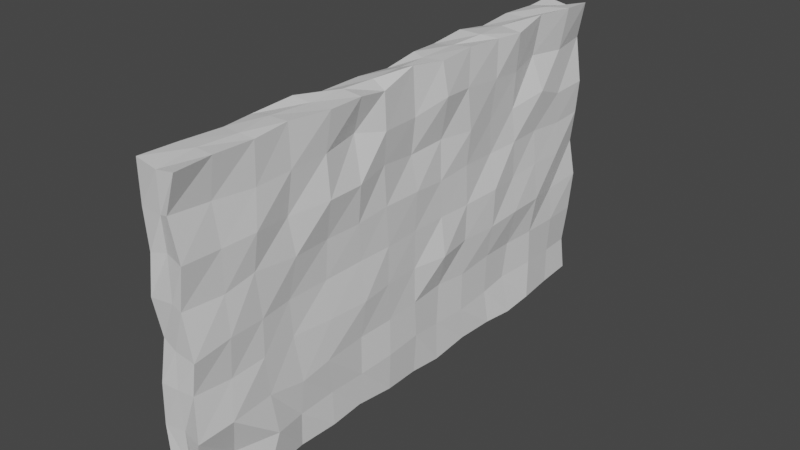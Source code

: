 # Source: Wall.blend  (saved by Blender 2.93.20; exported with 4.5.12 LTS)
import bpy
from mathutils import Matrix  # noqa: F401  (used for matrix-valued properties, if any)

bpy.ops.wm.read_factory_settings(use_empty=True)
scene = bpy.context.scene
scene.name = 'Scene'

# ---- collections
col_collection = bpy.data.collections.new('Collection'); scene.collection.children.link(col_collection)

# ---- materials (node trees are filled in below, after node groups)
mat_material = bpy.data.materials.new('Material')
mat_material.alpha_threshold = 0.0
mat_material.use_transparent_shadow = False
mat_material.line_color = (0.0, 0.0, 0.0, 1.0)

# ---- material node trees
mat_material.use_nodes = True; mat_material.node_tree.nodes.clear()
_N = mat_material.node_tree.nodes; _L = mat_material.node_tree.links
n0 = _N.new('ShaderNodeOutputMaterial'); n0.name = 'Material Output'; n0.location = (300, 300)
n1 = _N.new('ShaderNodeBsdfPrincipled'); n1.name = 'Principled BSDF'; n1.location = (10, 300)
n1.distribution = 'GGX'
n1.subsurface_method = 'BURLEY'
n1.inputs[2].default_value = 0.4
n1.inputs[3].default_value = 1.45
n1.inputs[27].default_value = (0.0, 0.0, 0.0, 1.0)
n1.inputs[28].default_value = 1.0
_L.new(n1.outputs[0], n0.inputs[0])
n0.is_active_output = True

# ---- world
world_world = bpy.data.worlds.new('World'); scene.world = world_world
world_world.use_nodes = True; world_world.node_tree.nodes.clear()
_N = world_world.node_tree.nodes; _L = world_world.node_tree.links
n0 = _N.new('ShaderNodeOutputWorld'); n0.name = 'World Output'; n0.location = (300, 300)
n1 = _N.new('ShaderNodeBackground'); n1.name = 'Background'; n1.location = (10, 300)
n1.inputs[0].default_value = (0.05088, 0.05088, 0.05088, 1.0)
_L.new(n1.outputs[0], n0.inputs[0])
n0.is_active_output = True
world_world.color = (0.05088, 0.05088, 0.05088)
world_world.use_sun_shadow = False
world_world.sun_shadow_jitter_overblur = 0.0

# ---- meshes
me_cube = bpy.data.meshes.new('Cube')
me_cube.from_pydata([(0.02433, 1.017, 1.017), (0.03836, 0.8323, -0.9731), (0.09381, -1.095, 0.9637), (-0.08986, -0.8822, -1.016), (-1.101, 1.079, 0.9297), (-1.1, 0.9485, -0.8928), (-1.076, -0.9784, 0.8806), (-1.017, -0.9861, -0.998), (0.03037, 2.967, -0.8956), (-1.002, 3.029, -1.015), (0.04498, 2.822, 0.9763), (-0.9869, 2.995, 0.9787), (-0.002728, 5.002, -1.004), (-0.9779, 4.978, -0.9982), (-0.02953, 5.07, 0.9593), (-0.9874, 4.905, 0.8791), (0.008632, 6.884, -1.079), (-0.9289, 6.967, -0.9755), (-0.08575, 7.036, 1.038), (-1.081, 6.911, 1.019), (0.05771, 9.068, -0.9755), (-1.128, 9.044, -1.137), (-0.01734, 9.021, 1.059), (-0.9538, 8.987, 0.9365), (0.1296, 10.85, -0.9701), (-1.01, 10.99, -0.9755), (0.005177, 11.0, 1.012), (-1.112, 10.95, 1.096), (-0.01884, 12.99, -0.9477), (-0.925, 12.96, -1.022), (-0.0008139, 13.0, 1.003), (-1.073, 12.91, 0.9825), (0.07151, -0.9751, 2.871), (-0.8977, -0.9023, 3.063), (-0.01213, 0.9705, 2.948), (-0.9779, 1.061, 3.033), (-0.9888, 2.98, 2.979), (-0.101, 2.982, 2.96), (-1.009, 4.93, 2.95), (-0.0002671, 5.0, 3.0), (-0.8888, 7.115, 3.099), (0.001658, 6.998, 3.0), (-0.9386, 8.924, 2.861), (0.1264, 9.091, 3.025), (-0.8792, 10.92, 3.082), (0.0636, 10.98, 3.079), (-1.098, 13.06, 2.994), (-0.07246, 12.96, 3.099), (0.001229, -0.9981, 5.044), (-0.8732, -1.011, 5.056), (0.06882, 0.8976, 5.04), (-1.023, 1.04, 5.128), (-0.9235, 2.911, 4.891), (0.1182, 2.986, 4.981), (-0.9966, 5.173, 4.988), (-0.0104, 4.878, 5.116), (-0.9943, 6.974, 4.999), (-0.09255, 7.034, 5.014), (-1.006, 9.003, 4.998), (-0.03002, 8.941, 4.904), (-1.003, 10.9, 4.938), (0.1172, 11.06, 5.14), (-0.8951, 13.0, 4.975), (0.06403, 13.01, 4.872), (0.133, -1.062, 7.039), (-1.084, -0.9327, 6.981), (0.009241, 1.035, 6.985), (-0.9371, 1.1, 6.969), (-0.9703, 3.067, 7.056), (0.0902, 3.112, 6.993), (-0.9228, 5.076, 6.935), (0.002939, 4.894, 6.862), (-0.9333, 7.036, 7.009), (0.018, 6.929, 7.019), (-1.061, 8.979, 7.055), (-0.01114, 9.145, 6.997), (-1.099, 11.01, 6.998), (-0.06001, 11.07, 7.142), (-1.082, 12.93, 7.023), (0.01694, 13.08, 7.036), (-0.9681, -0.1375, -1.059), (-0.4901, 0.9956, -0.9857), (0.1716, 1.077, 0.04587), (-0.9805, -0.9902, 0.005907), (-0.07201, -1.061, -0.05926), (-1.165, 0.9168, 0.0268), (-0.4947, -0.9397, 0.9296), (0.1301, -0.1498, 1.023), (-0.4779, -1.046, -0.9736), (-0.9268, 0.06222, 1.018), (-1.024, 0.9837, 2.013), (0.04342, 0.1694, -1.024), (-0.4933, 3.033, -0.9863), (-0.04399, 3.002, -0.02929), (-0.9954, 3.053, -0.005779), (-8.383e-05, 0.9434, 2.018), (-0.9918, 1.863, 0.9792), (-1.049, 1.94, -1.02), (-0.036, 1.947, -0.9148), (0.01719, 2.032, 0.8175), (-0.5486, 4.903, -0.9315), (0.1051, 4.919, 0.07874), (-1.034, 4.976, 0.0119), (0.1082, 9.052, 1.966), (-1.048, 4.005, 0.986), (-0.9935, 4.091, -1.042), (-0.03805, 3.929, -0.8946), (-0.005729, 3.997, 1.006), (-0.5117, 7.002, -1.035), (-0.06473, 6.946, -0.07481), (-0.8859, 6.968, -0.04973), (0.1339, 11.06, 2.042), (-0.02224, 6.003, 1.013), (-1.058, 5.929, 0.89), (0.01537, 5.929, -0.9671), (-0.9762, 5.877, -1.065), (-0.4791, 9.012, -1.012), (-0.0248, 8.977, -0.02592), (-1.11, 8.95, 0.01197), (-0.9904, -1.009, 1.979), (-0.01235, 8.028, -0.996), (-0.02419, 7.952, 0.9606), (-0.9987, 7.997, 0.9927), (-1.01, 8.006, -0.9946), (-0.4155, 11.0, -0.8439), (0.03368, 11.0, 0.06152), (-0.9787, 11.0, 0.06841), (-0.04556, -0.9814, 2.047), (-0.8891, 10.08, 1.02), (-1.012, 9.972, -1.019), (0.16, 9.885, -0.9946), (-0.07794, 10.05, 0.9952), (-0.4411, 13.08, -1.117), (-0.1205, 12.98, -0.06706), (-1.008, 13.01, -0.009314), (-0.484, 13.0, 1.005), (0.02512, 12.04, 1.008), (-0.983, 12.02, 0.9552), (-0.012, 12.0, -1.012), (-1.135, 11.95, -1.007), (-0.515, -0.948, 2.917), (0.04794, 0.02821, 2.98), (-0.9876, 0.009975, 2.988), (-0.9881, 2.977, 4.023), (-1.182, 1.033, 4.013), (-0.9844, 1.861, 3.002), (-0.09354, 1.828, 2.986), (-0.9977, 6.874, 4.126), (-0.9756, 3.923, 2.882), (-0.04885, 4.056, 2.994), (-0.8576, 5.054, 4.03), (-0.01341, 5.98, 3.003), (-0.993, 5.989, 3.001), (0.002782, 13.0, 3.969), (0.03313, 7.993, 2.973), (-1.126, 7.922, 3.069), (-0.9877, 13.11, 4.075), (-0.9811, 9.962, 2.989), (0.02277, 10.02, 3.007), (-0.5057, 13.0, 2.913), (0.0837, 12.02, 3.035), (-1.015, 12.08, 3.001), (-1.132, 3.14, 1.946), (-1.078, 4.931, 1.841), (0.1495, 6.973, 1.954), (0.007992, 4.965, 1.995), (-0.9989, 13.02, 2.002), (0.0418, 13.09, 2.068), (-1.019, 7.044, 2.085), (-1.03, 9.031, 1.943), (-0.8911, 10.99, 2.141), (0.01402, 2.994, 1.985), (-0.5077, -0.8971, 5.118), (-0.01445, 0.02064, 5.002), (-1.073, 0.01199, 4.98), (-1.074, 11.0, 6.126), (-1.012, 9.037, 6.086), (-1.051, 2.046, 5.058), (-0.07368, 1.883, 4.956), (-0.9449, 0.8469, 6.057), (-1.171, 4.025, 4.934), (0.1061, 3.963, 4.983), (-1.006, -0.9836, 5.997), (-0.1305, 5.971, 4.959), (-0.9819, 5.991, 5.011), (0.01265, 3.002, 6.025), (0.05136, 8.039, 4.952), (-1.007, 8.002, 4.999), (0.04494, 4.889, 5.934), (-1.019, 9.999, 5.006), (-0.04846, 9.946, 4.931), (-0.4867, 12.99, 4.988), (0.03505, 11.96, 4.81), (-1.015, 11.99, 4.982), (-0.01726, 10.99, 4.019), (-0.07498, 3.035, 3.968), (-0.02721, 0.8501, 4.119), (-0.9359, 11.06, 4.146), (-0.06616, 9.062, 3.98), (-0.02455, 6.976, 3.963), (-0.123, -1.014, 3.997), (-1.125, -0.937, 3.931), (-0.9852, 8.99, 3.989), (0.01816, 4.911, 4.073), (-0.3765, -1.053, 6.956), (0.01893, -0.03185, 7.018), (-1.034, 0.0547, 6.976), (-0.395, 1.01, 7.012), (-0.5007, 3.091, 7.0), (-1.068, 1.944, 6.948), (-0.03002, 1.986, 7.049), (-0.4632, 5.046, 6.998), (-0.9605, 3.922, 6.905), (0.05512, 4.085, 6.981), (-0.5276, 6.859, 6.995), (-0.1245, 6.022, 7.115), (-0.9489, 6.087, 6.848), (-0.4031, 8.939, 7.073), (-0.03562, 8.048, 7.061), (-1.11, 8.008, 6.924), (-0.5294, 11.03, 6.993), (-0.9817, 9.831, 6.962), (0.09104, 9.939, 6.972), (-0.4025, 12.88, 6.926), (0.08743, 12.14, 7.102), (-1.014, 12.03, 7.001), (-0.1548, 10.91, 6.086), (0.0226, 9.08, 5.986), (0.123, 7.005, 6.146), (-0.9899, 12.99, 5.993), (-0.1644, 13.09, 6.056), (-0.8386, 4.995, 5.936), (-0.9933, 6.988, 5.993), (-1.004, 3.004, 6.004), (-0.009779, 1.018, 5.958), (-0.1389, -1.097, 6.097), (-0.109, -0.05291, 6.028), (-1.052, 4.039, 6.015), (-1.032, 8.027, 5.859), (-0.3879, -1.044, 6.024), (0.05235, 7.891, 6.101), (-0.9513, 11.9, 5.953), (-0.00588, 1.996, 5.995), (-0.03515, 12.0, 5.996), (-1.039, 2.094, 5.993), (-0.5253, 10.01, 7.017), (-0.478, 11.92, 7.08), (-0.5114, 7.994, 7.021), (-0.4863, 4.083, 7.028), (-0.4938, 6.004, 6.997), (-0.5755, 1.985, 7.029), (-0.4918, 0.006445, 7.009), (0.02275, 6.03, 4.049), (0.02374, 10.0, 4.023), (-1.169, 9.899, 4.024), (-0.9605, -0.01201, 3.955), (-0.01268, 3.997, 3.985), (-0.05032, 0.03997, 3.956), (-1.015, 3.996, 4.036), (-0.9397, 7.881, 3.953), (-0.4122, -0.9796, 4.059), (-0.1494, 4.043, 6.105), (-0.8858, 0.0454, 5.862), (-0.8746, 9.906, 5.913), (-0.01671, 9.991, 5.927), (-0.05691, 6.015, 5.894), (-0.4045, 13.12, 5.978), (-1.002, 5.977, 6.034), (-0.9743, 12.04, 1.979), (-0.9407, 8.126, 2.132), (0.06358, 4.11, 1.952), (-0.06294, 1.865, 2.056), (-0.01718, 11.96, 1.973), (0.03432, 7.951, 1.983), (-0.8914, 10.1, 2.088), (-0.9869, 6.004, 2.043), (-0.5985, 13.07, 2.005), (-0.5367, 13.0, 4.014), (-1.004, 6.156, 3.99), (-1.017, 1.985, 4.006), (-0.001049, 12.07, 3.919), (-6.214e-05, 2.006, 3.999), (-0.9657, 12.01, 3.883), (-0.001032, 7.975, 4.048), (-0.4114, 11.99, -1.049), (-0.9054, 12.03, 0.08897), (-0.06075, 12.08, -0.0364), (-0.4828, 13.0, -0.015), (-0.07418, 9.856, 0.03732), (-0.4998, -0.9998, 2.003), (-0.5001, 9.992, -1.001), (0.1458, 10.04, 2.037), (-0.01418, 0.01188, 1.968), (-0.4914, 7.998, -0.8832), (-1.019, 8.012, 0.02055), (-0.9927, 9.995, -0.008638), (-0.5059, 6.138, -1.015), (-1.003, 5.964, -0.01225), (-0.004815, 6.05, 0.04844), (-0.00978, 7.922, -0.09548), (-0.0122, 3.999, -0.0323), (-1.019, 2.025, 2.01), (-0.4065, 3.983, -0.9944), (-0.932, -0.1464, 1.926), (-0.01758, 1.958, -0.04495), (-1.001, 3.924, 1.876), (-0.5227, 1.997, -0.9252), (-1.08, 4.011, 0.0004132), (-1.015, 1.894, 0.1117), (-0.1581, 0.03399, 0.006644), (-0.564, 0.01724, -0.9587), (-0.8733, -0.05225, -0.1037), (-0.4615, -0.9217, -0.02551), (-0.02262, 5.989, 1.984)], [], [(313, 164, 41, 151), (312, 86, 6, 83), (311, 89, 4, 85), (310, 91, 3, 88), (309, 87, 2, 84), (308, 96, 11, 94), (307, 104, 15, 102), (306, 97, 9, 92), (305, 162, 36, 148), (304, 98, 8, 93), (303, 119, 33, 142), (302, 105, 13, 100), (301, 90, 35, 145), (300, 106, 12, 101), (299, 120, 20, 117), (298, 114, 16, 109), (297, 113, 19, 110), (296, 115, 17, 108), (295, 128, 27, 126), (294, 122, 23, 118), (293, 123, 21, 116), (292, 95, 34, 141), (291, 111, 45, 158), (290, 129, 25, 124), (289, 127, 32, 140), (288, 130, 24, 125), (287, 135, 30, 133), (286, 138, 28, 133), (285, 137, 31, 134), (284, 139, 29, 132), (283, 198, 59, 186), (282, 197, 60, 193), (281, 195, 53, 178), (280, 153, 63, 192), (279, 144, 51, 177), (278, 150, 54, 184), (277, 156, 62, 191), (276, 166, 46, 159), (275, 163, 38, 152), (274, 169, 42, 157), (273, 103, 43, 154), (272, 167, 47, 160), (271, 171, 37, 146), (270, 165, 39, 149), (269, 168, 40, 155), (268, 170, 44, 161), (267, 231, 70, 216), (266, 229, 78, 223), (265, 228, 73, 215), (264, 226, 77, 222), (263, 176, 74, 221), (262, 182, 65, 206), (261, 188, 71, 213), (260, 200, 48, 172), (259, 147, 56, 187), (258, 143, 52, 180), (257, 196, 50, 173), (256, 203, 55, 181), (255, 201, 49, 174), (254, 202, 58, 189), (253, 194, 61, 190), (252, 199, 57, 183), (251, 206, 65, 204), (250, 210, 69, 208), (249, 215, 73, 214), (248, 213, 71, 211), (247, 218, 75, 217), (246, 224, 79, 223), (245, 222, 77, 220), (244, 179, 67, 209), (243, 230, 79, 224), (242, 185, 69, 210), (241, 175, 76, 225), (240, 227, 75, 218), (239, 235, 64, 204), (238, 232, 72, 219), (237, 233, 68, 212), (236, 234, 66, 205), (235, 236, 205, 64), (48, 173, 236, 235), (173, 50, 234, 236), (231, 237, 212, 70), (54, 180, 237, 231), (180, 52, 233, 237), (176, 238, 219, 74), (58, 187, 238, 176), (187, 56, 232, 238), (182, 239, 204, 65), (49, 172, 239, 182), (172, 48, 235, 239), (228, 240, 218, 73), (57, 186, 240, 228), (186, 59, 227, 240), (229, 241, 225, 78), (62, 193, 241, 229), (193, 60, 175, 241), (234, 242, 210, 66), (50, 178, 242, 234), (178, 53, 185, 242), (226, 243, 224, 77), (61, 192, 243, 226), (192, 63, 230, 243), (233, 244, 209, 68), (52, 177, 244, 233), (177, 51, 179, 244), (221, 245, 220, 76), (74, 217, 245, 221), (217, 75, 222, 245), (225, 246, 223, 78), (76, 220, 246, 225), (220, 77, 224, 246), (219, 247, 217, 74), (72, 214, 247, 219), (214, 73, 218, 247), (212, 248, 211, 70), (68, 208, 248, 212), (208, 69, 213, 248), (216, 249, 214, 72), (70, 211, 249, 216), (211, 71, 215, 249), (209, 250, 208, 68), (67, 207, 250, 209), (207, 66, 210, 250), (205, 251, 204, 64), (66, 207, 251, 205), (207, 67, 206, 251), (203, 252, 183, 55), (39, 151, 252, 203), (151, 41, 199, 252), (198, 253, 190, 59), (43, 158, 253, 198), (158, 45, 194, 253), (197, 254, 189, 60), (44, 157, 254, 197), (157, 42, 202, 254), (144, 255, 174, 51), (35, 142, 255, 144), (142, 33, 201, 255), (195, 256, 181, 53), (37, 149, 256, 195), (149, 39, 203, 256), (200, 257, 173, 48), (32, 141, 257, 200), (141, 34, 196, 257), (150, 258, 180, 54), (38, 148, 258, 150), (148, 36, 143, 258), (202, 259, 187, 58), (42, 155, 259, 202), (155, 40, 147, 259), (201, 260, 172, 49), (33, 140, 260, 201), (140, 32, 200, 260), (185, 261, 213, 69), (53, 181, 261, 185), (181, 55, 188, 261), (179, 262, 206, 67), (51, 174, 262, 179), (174, 49, 182, 262), (175, 263, 221, 76), (60, 189, 263, 175), (189, 58, 176, 263), (227, 264, 222, 75), (59, 190, 264, 227), (190, 61, 226, 264), (188, 265, 215, 71), (55, 183, 265, 188), (183, 57, 228, 265), (230, 266, 223, 79), (63, 191, 266, 230), (191, 62, 229, 266), (232, 267, 216, 72), (56, 184, 267, 232), (184, 54, 231, 267), (166, 268, 161, 46), (31, 137, 268, 166), (137, 27, 170, 268), (169, 269, 155, 42), (23, 122, 269, 169), (122, 19, 168, 269), (171, 270, 149, 37), (10, 107, 270, 171), (107, 14, 165, 270), (95, 271, 146, 34), (0, 99, 271, 95), (99, 10, 171, 271), (111, 272, 160, 45), (26, 136, 272, 111), (136, 30, 167, 272), (164, 273, 154, 41), (18, 121, 273, 164), (121, 22, 103, 273), (170, 274, 157, 44), (27, 128, 274, 170), (128, 23, 169, 274), (168, 275, 152, 40), (19, 113, 275, 168), (113, 15, 163, 275), (167, 276, 159, 47), (30, 135, 276, 167), (135, 31, 166, 276), (153, 277, 191, 63), (47, 159, 277, 153), (159, 46, 156, 277), (147, 278, 184, 56), (40, 152, 278, 147), (152, 38, 150, 278), (143, 279, 177, 52), (36, 145, 279, 143), (145, 35, 144, 279), (194, 280, 192, 61), (45, 160, 280, 194), (160, 47, 153, 280), (196, 281, 178, 50), (34, 146, 281, 196), (146, 37, 195, 281), (156, 282, 193, 62), (46, 161, 282, 156), (161, 44, 197, 282), (199, 283, 186, 57), (41, 154, 283, 199), (154, 43, 198, 283), (138, 284, 132, 28), (24, 124, 284, 138), (124, 25, 139, 284), (139, 285, 134, 29), (25, 126, 285, 139), (126, 27, 137, 285), (136, 286, 133, 30), (26, 125, 286, 136), (125, 24, 138, 286), (132, 287, 133, 28), (29, 134, 287, 132), (134, 31, 135, 287), (131, 288, 125, 26), (22, 117, 288, 131), (117, 20, 130, 288), (119, 289, 140, 33), (6, 86, 289, 119), (86, 2, 127, 289), (130, 290, 124, 24), (20, 116, 290, 130), (116, 21, 129, 290), (103, 291, 158, 43), (22, 131, 291, 103), (131, 26, 111, 291), (127, 292, 141, 32), (2, 87, 292, 127), (87, 0, 95, 292), (120, 293, 116, 20), (16, 108, 293, 120), (108, 17, 123, 293), (123, 294, 118, 21), (17, 110, 294, 123), (110, 19, 122, 294), (129, 295, 126, 25), (21, 118, 295, 129), (118, 23, 128, 295), (114, 296, 108, 16), (12, 100, 296, 114), (100, 13, 115, 296), (115, 297, 110, 17), (13, 102, 297, 115), (102, 15, 113, 297), (112, 298, 109, 18), (14, 101, 298, 112), (101, 12, 114, 298), (121, 299, 117, 22), (18, 109, 299, 121), (109, 16, 120, 299), (107, 300, 101, 14), (10, 93, 300, 107), (93, 8, 106, 300), (162, 301, 145, 36), (11, 96, 301, 162), (96, 4, 90, 301), (106, 302, 100, 12), (8, 92, 302, 106), (92, 9, 105, 302), (90, 303, 142, 35), (4, 89, 303, 90), (89, 6, 119, 303), (99, 304, 93, 10), (0, 82, 304, 99), (82, 1, 98, 304), (163, 305, 148, 38), (15, 104, 305, 163), (104, 11, 162, 305), (98, 306, 92, 8), (1, 81, 306, 98), (81, 5, 97, 306), (105, 307, 102, 13), (9, 94, 307, 105), (94, 11, 104, 307), (97, 308, 94, 9), (5, 85, 308, 97), (85, 4, 96, 308), (91, 309, 84, 3), (1, 82, 309, 91), (82, 0, 87, 309), (80, 310, 88, 7), (5, 81, 310, 80), (81, 1, 91, 310), (80, 311, 85, 5), (7, 83, 311, 80), (83, 6, 89, 311), (88, 312, 83, 7), (3, 84, 312, 88), (84, 2, 86, 312), (165, 313, 151, 39), (14, 112, 313, 165), (112, 18, 164, 313)])
_uv = me_cube.uv_layers.new(name='UVMap')
_uv.uv.foreach_set('vector', [0.625, 0.5, 0.625, 0.5, 0.625, 0.5, 0.625, 0.5, 0.5, 0.875, 0.625, 0.875, 0.625, 1.0, 0.5, 1.0, 0.5, 0.125, 0.625, 0.125, 0.625, 0.25, 0.5, 0.25, 0.25, 0.625, 0.375, 0.625, 0.375, 0.75, 0.25, 0.75, 0.5, 0.625, 0.625, 0.625, 0.625, 0.75, 0.5, 0.75, 0.5, 0.25, 0.625, 0.25, 0.625, 0.25, 0.5, 0.25, 0.5, 0.25, 0.625, 0.25, 0.625, 0.25, 0.5, 0.25, 0.25, 0.5, 0.125, 0.5, 0.125, 0.5, 0.25, 0.5, 0.625, 0.25, 0.625, 0.25, 0.625, 0.25, 0.625, 0.25, 0.5, 0.5, 0.375, 0.5, 0.375, 0.5, 0.5, 0.5, 0.625, 0.125, 0.625, 0.0, 0.625, 0.0, 0.625, 0.125, 0.25, 0.5, 0.125, 0.5, 0.125, 0.5, 0.25, 0.5, 0.625, 0.25, 0.625, 0.25, 0.625, 0.25, 0.625, 0.25, 0.5, 0.5, 0.375, 0.5, 0.375, 0.5, 0.5, 0.5, 0.5, 0.5, 0.375, 0.5, 0.375, 0.5, 0.5, 0.5, 0.5, 0.5, 0.375, 0.5, 0.375, 0.5, 0.5, 0.5, 0.5, 0.25, 0.625, 0.25, 0.625, 0.25, 0.5, 0.25, 0.25, 0.5, 0.125, 0.5, 0.125, 0.5, 0.25, 0.5, 0.5, 0.25, 0.625, 0.25, 0.625, 0.25, 0.5, 0.25, 0.5, 0.25, 0.625, 0.25, 0.625, 0.25, 0.5, 0.25, 0.25, 0.5, 0.125, 0.5, 0.125, 0.5, 0.25, 0.5, 0.625, 0.625, 0.625, 0.5, 0.625, 0.5, 0.625, 0.625, 0.625, 0.5, 0.625, 0.5, 0.625, 0.5, 0.625, 0.5, 0.25, 0.5, 0.125, 0.5, 0.125, 0.5, 0.25, 0.5, 0.625, 0.875, 0.625, 0.75, 0.625, 0.75, 0.625, 0.875, 0.5, 0.5, 0.375, 0.5, 0.375, 0.5, 0.5, 0.5, 0.5, 0.375, 0.625, 0.375, 0.625, 0.5, 0.5, 0.5, 0.5, 0.5, 0.375, 0.5, 0.375, 0.5, 0.5, 0.5, 0.5, 0.25, 0.625, 0.25, 0.625, 0.25, 0.5, 0.25, 0.25, 0.5, 0.125, 0.5, 0.125, 0.5, 0.25, 0.5, 0.625, 0.5, 0.625, 0.5, 0.625, 0.5, 0.625, 0.5, 0.625, 0.25, 0.625, 0.25, 0.625, 0.25, 0.625, 0.25, 0.625, 0.5, 0.625, 0.5, 0.625, 0.5, 0.625, 0.5, 0.625, 0.5, 0.625, 0.5, 0.625, 0.5, 0.625, 0.5, 0.625, 0.25, 0.625, 0.25, 0.625, 0.25, 0.625, 0.25, 0.625, 0.25, 0.625, 0.25, 0.625, 0.25, 0.625, 0.25, 0.625, 0.375, 0.625, 0.25, 0.625, 0.25, 0.625, 0.375, 0.625, 0.375, 0.625, 0.25, 0.625, 0.25, 0.625, 0.375, 0.625, 0.25, 0.625, 0.25, 0.625, 0.25, 0.625, 0.25, 0.625, 0.25, 0.625, 0.25, 0.625, 0.25, 0.625, 0.25, 0.625, 0.5, 0.625, 0.5, 0.625, 0.5, 0.625, 0.5, 0.625, 0.5, 0.625, 0.5, 0.625, 0.5, 0.625, 0.5, 0.625, 0.5, 0.625, 0.5, 0.625, 0.5, 0.625, 0.5, 0.625, 0.5, 0.625, 0.5, 0.625, 0.5, 0.625, 0.5, 0.625, 0.25, 0.625, 0.25, 0.625, 0.25, 0.625, 0.25, 0.625, 0.25, 0.625, 0.25, 0.625, 0.25, 0.625, 0.25, 0.625, 0.25, 0.625, 0.25, 0.625, 0.25, 0.625, 0.25, 0.625, 0.375, 0.625, 0.25, 0.625, 0.25, 0.625, 0.375, 0.625, 0.5, 0.625, 0.5, 0.625, 0.5, 0.625, 0.5, 0.625, 0.5, 0.625, 0.5, 0.625, 0.5, 0.625, 0.5, 0.625, 0.25, 0.625, 0.25, 0.625, 0.25, 0.625, 0.25, 0.625, 0.125, 0.625, 0.0, 0.625, 0.0, 0.625, 0.125, 0.625, 0.5, 0.625, 0.5, 0.625, 0.5, 0.625, 0.5, 0.625, 0.875, 0.625, 0.75, 0.625, 0.75, 0.625, 0.875, 0.625, 0.25, 0.625, 0.25, 0.625, 0.25, 0.625, 0.25, 0.625, 0.25, 0.625, 0.25, 0.625, 0.25, 0.625, 0.25, 0.625, 0.625, 0.625, 0.5, 0.625, 0.5, 0.625, 0.625, 0.625, 0.5, 0.625, 0.5, 0.625, 0.5, 0.625, 0.5, 0.625, 0.125, 0.625, 0.0, 0.625, 0.0, 0.625, 0.125, 0.625, 0.25, 0.625, 0.25, 0.625, 0.25, 0.625, 0.25, 0.625, 0.5, 0.625, 0.5, 0.625, 0.5, 0.625, 0.5, 0.625, 0.5, 0.625, 0.5, 0.625, 0.5, 0.625, 0.5, 0.75, 0.625, 0.875, 0.625, 0.875, 0.75, 0.75, 0.75, 0.75, 0.5, 0.625, 0.5, 0.625, 0.5, 0.75, 0.5, 0.75, 0.5, 0.625, 0.5, 0.625, 0.5, 0.75, 0.5, 0.75, 0.5, 0.625, 0.5, 0.625, 0.5, 0.75, 0.5, 0.75, 0.5, 0.625, 0.5, 0.625, 0.5, 0.75, 0.5, 0.75, 0.5, 0.625, 0.5, 0.625, 0.5, 0.75, 0.5, 0.75, 0.5, 0.625, 0.5, 0.625, 0.5, 0.75, 0.5, 0.625, 0.25, 0.625, 0.25, 0.625, 0.25, 0.625, 0.25, 0.625, 0.5, 0.625, 0.5, 0.625, 0.5, 0.625, 0.5, 0.625, 0.5, 0.625, 0.5, 0.625, 0.5, 0.625, 0.5, 0.625, 0.25, 0.625, 0.25, 0.625, 0.25, 0.625, 0.25, 0.625, 0.5, 0.625, 0.5, 0.625, 0.5, 0.625, 0.5, 0.625, 0.875, 0.625, 0.75, 0.625, 0.75, 0.625, 0.875, 0.625, 0.25, 0.625, 0.25, 0.625, 0.25, 0.625, 0.25, 0.625, 0.25, 0.625, 0.25, 0.625, 0.25, 0.625, 0.25, 0.625, 0.625, 0.625, 0.5, 0.625, 0.5, 0.625, 0.625, 0.625, 0.75, 0.625, 0.625, 0.625, 0.625, 0.625, 0.75, 0.625, 0.75, 0.625, 0.625, 0.625, 0.625, 0.625, 0.75, 0.625, 0.625, 0.625, 0.5, 0.625, 0.5, 0.625, 0.625, 0.625, 0.25, 0.625, 0.25, 0.625, 0.25, 0.625, 0.25, 0.625, 0.25, 0.625, 0.25, 0.625, 0.25, 0.625, 0.25, 0.625, 0.25, 0.625, 0.25, 0.625, 0.25, 0.625, 0.25, 0.625, 0.25, 0.625, 0.25, 0.625, 0.25, 0.625, 0.25, 0.625, 0.25, 0.625, 0.25, 0.625, 0.25, 0.625, 0.25, 0.625, 0.25, 0.625, 0.25, 0.625, 0.25, 0.625, 0.25, 0.625, 1.0, 0.625, 0.875, 0.625, 0.875, 0.625, 1.0, 0.625, 1.0, 0.625, 0.875, 0.625, 0.875, 0.625, 1.0, 0.625, 0.875, 0.625, 0.75, 0.625, 0.75, 0.625, 0.875, 0.625, 0.5, 0.625, 0.5, 0.625, 0.5, 0.625, 0.5, 0.625, 0.5, 0.625, 0.5, 0.625, 0.5, 0.625, 0.5, 0.625, 0.5, 0.625, 0.5, 0.625, 0.5, 0.625, 0.5, 0.625, 0.25, 0.625, 0.25, 0.625, 0.25, 0.625, 0.25, 0.625, 0.25, 0.625, 0.25, 0.625, 0.25, 0.625, 0.25, 0.625, 0.25, 0.625, 0.25, 0.625, 0.25, 0.625, 0.25, 0.625, 0.5, 0.625, 0.5, 0.625, 0.5, 0.625, 0.5, 0.625, 0.5, 0.625, 0.5, 0.625, 0.5, 0.625, 0.5, 0.625, 0.5, 0.625, 0.5, 0.625, 0.5, 0.625, 0.5, 0.625, 0.5, 0.625, 0.5, 0.625, 0.5, 0.625, 0.5, 0.625, 0.5, 0.625, 0.5, 0.625, 0.5, 0.625, 0.5, 0.625, 0.5, 0.625, 0.5, 0.625, 0.5, 0.625, 0.5, 0.625, 0.25, 0.625, 0.25, 0.625, 0.25, 0.625, 0.25, 0.625, 0.25, 0.625, 0.25, 0.625, 0.25, 0.625, 0.25, 0.625, 0.25, 0.625, 0.25, 0.625, 0.25, 0.625, 0.25, 0.875, 0.5, 0.75, 0.5, 0.75, 0.5, 0.875, 0.5, 0.875, 0.5, 0.75, 0.5, 0.75, 0.5, 0.875, 0.5, 0.75, 0.5, 0.625, 0.5, 0.625, 0.5, 0.75, 0.5, 0.875, 0.5, 0.75, 0.5, 0.75, 0.5, 0.875, 0.5, 0.875, 0.5, 0.75, 0.5, 0.75, 0.5, 0.875, 0.5, 0.75, 0.5, 0.625, 0.5, 0.625, 0.5, 0.75, 0.5, 0.875, 0.5, 0.75, 0.5, 0.75, 0.5, 0.875, 0.5, 0.875, 0.5, 0.75, 0.5, 0.75, 0.5, 0.875, 0.5, 0.75, 0.5, 0.625, 0.5, 0.625, 0.5, 0.75, 0.5, 0.875, 0.5, 0.75, 0.5, 0.75, 0.5, 0.875, 0.5, 0.875, 0.5, 0.75, 0.5, 0.75, 0.5, 0.875, 0.5, 0.75, 0.5, 0.625, 0.5, 0.625, 0.5, 0.75, 0.5, 0.875, 0.5, 0.75, 0.5, 0.75, 0.5, 0.875, 0.5, 0.875, 0.5, 0.75, 0.5, 0.75, 0.5, 0.875, 0.5, 0.75, 0.5, 0.625, 0.5, 0.625, 0.5, 0.75, 0.5, 0.875, 0.5, 0.75, 0.5, 0.75, 0.5, 0.875, 0.5, 0.875, 0.5, 0.75, 0.5, 0.75, 0.5, 0.875, 0.5, 0.75, 0.5, 0.625, 0.5, 0.625, 0.5, 0.75, 0.5, 0.625, 0.625, 0.75, 0.625, 0.75, 0.75, 0.625, 0.75, 0.625, 0.5, 0.75, 0.5, 0.75, 0.625, 0.625, 0.625, 0.75, 0.5, 0.875, 0.5, 0.875, 0.625, 0.75, 0.625, 0.625, 0.5, 0.625, 0.5, 0.625, 0.5, 0.625, 0.5, 0.625, 0.5, 0.625, 0.5, 0.625, 0.5, 0.625, 0.5, 0.625, 0.5, 0.625, 0.5, 0.625, 0.5, 0.625, 0.5, 0.625, 0.5, 0.625, 0.5, 0.625, 0.5, 0.625, 0.5, 0.625, 0.5, 0.625, 0.5, 0.625, 0.5, 0.625, 0.5, 0.625, 0.5, 0.625, 0.5, 0.625, 0.5, 0.625, 0.5, 0.625, 0.25, 0.625, 0.25, 0.625, 0.25, 0.625, 0.25, 0.625, 0.25, 0.625, 0.25, 0.625, 0.25, 0.625, 0.25, 0.625, 0.25, 0.625, 0.25, 0.625, 0.25, 0.625, 0.25, 0.625, 0.25, 0.625, 0.125, 0.625, 0.125, 0.625, 0.25, 0.625, 0.25, 0.625, 0.125, 0.625, 0.125, 0.625, 0.25, 0.625, 0.125, 0.625, 0.0, 0.625, 0.0, 0.625, 0.125, 0.625, 0.5, 0.625, 0.5, 0.625, 0.5, 0.625, 0.5, 0.625, 0.5, 0.625, 0.5, 0.625, 0.5, 0.625, 0.5, 0.625, 0.5, 0.625, 0.5, 0.625, 0.5, 0.625, 0.5, 0.625, 0.75, 0.625, 0.625, 0.625, 0.625, 0.625, 0.75, 0.625, 0.75, 0.625, 0.625, 0.625, 0.625, 0.625, 0.75, 0.625, 0.625, 0.625, 0.5, 0.625, 0.5, 0.625, 0.625, 0.625, 0.25, 0.625, 0.25, 0.625, 0.25, 0.625, 0.25, 0.625, 0.25, 0.625, 0.25, 0.625, 0.25, 0.625, 0.25, 0.625, 0.25, 0.625, 0.25, 0.625, 0.25, 0.625, 0.25, 0.625, 0.25, 0.625, 0.25, 0.625, 0.25, 0.625, 0.25, 0.625, 0.25, 0.625, 0.25, 0.625, 0.25, 0.625, 0.25, 0.625, 0.25, 0.625, 0.25, 0.625, 0.25, 0.625, 0.25, 0.625, 1.0, 0.625, 0.875, 0.625, 0.875, 0.625, 1.0, 0.625, 1.0, 0.625, 0.875, 0.625, 0.875, 0.625, 1.0, 0.625, 0.875, 0.625, 0.75, 0.625, 0.75, 0.625, 0.875, 0.625, 0.5, 0.625, 0.5, 0.625, 0.5, 0.625, 0.5, 0.625, 0.5, 0.625, 0.5, 0.625, 0.5, 0.625, 0.5, 0.625, 0.5, 0.625, 0.5, 0.625, 0.5, 0.625, 0.5, 0.625, 0.25, 0.625, 0.125, 0.625, 0.125, 0.625, 0.25, 0.625, 0.25, 0.625, 0.125, 0.625, 0.125, 0.625, 0.25, 0.625, 0.125, 0.625, 0.0, 0.625, 0.0, 0.625, 0.125, 0.625, 0.25, 0.625, 0.25, 0.625, 0.25, 0.625, 0.25, 0.625, 0.25, 0.625, 0.25, 0.625, 0.25, 0.625, 0.25, 0.625, 0.25, 0.625, 0.25, 0.625, 0.25, 0.625, 0.25, 0.625, 0.5, 0.625, 0.5, 0.625, 0.5, 0.625, 0.5, 0.625, 0.5, 0.625, 0.5, 0.625, 0.5, 0.625, 0.5, 0.625, 0.5, 0.625, 0.5, 0.625, 0.5, 0.625, 0.5, 0.625, 0.5, 0.625, 0.5, 0.625, 0.5, 0.625, 0.5, 0.625, 0.5, 0.625, 0.5, 0.625, 0.5, 0.625, 0.5, 0.625, 0.5, 0.625, 0.5, 0.625, 0.5, 0.625, 0.5, 0.625, 0.5, 0.625, 0.375, 0.625, 0.375, 0.625, 0.5, 0.625, 0.5, 0.625, 0.375, 0.625, 0.375, 0.625, 0.5, 0.625, 0.375, 0.625, 0.25, 0.625, 0.25, 0.625, 0.375, 0.625, 0.25, 0.625, 0.25, 0.625, 0.25, 0.625, 0.25, 0.625, 0.25, 0.625, 0.25, 0.625, 0.25, 0.625, 0.25, 0.625, 0.25, 0.625, 0.25, 0.625, 0.25, 0.625, 0.25, 0.625, 0.25, 0.625, 0.25, 0.625, 0.25, 0.625, 0.25, 0.625, 0.25, 0.625, 0.25, 0.625, 0.25, 0.625, 0.25, 0.625, 0.25, 0.625, 0.25, 0.625, 0.25, 0.625, 0.25, 0.625, 0.25, 0.625, 0.25, 0.625, 0.25, 0.625, 0.25, 0.625, 0.25, 0.625, 0.25, 0.625, 0.25, 0.625, 0.25, 0.625, 0.25, 0.625, 0.25, 0.625, 0.25, 0.625, 0.25, 0.625, 0.5, 0.625, 0.5, 0.625, 0.5, 0.625, 0.5, 0.625, 0.5, 0.625, 0.5, 0.625, 0.5, 0.625, 0.5, 0.625, 0.5, 0.625, 0.5, 0.625, 0.5, 0.625, 0.5, 0.625, 0.5, 0.625, 0.5, 0.625, 0.5, 0.625, 0.5, 0.625, 0.5, 0.625, 0.5, 0.625, 0.5, 0.625, 0.5, 0.625, 0.5, 0.625, 0.5, 0.625, 0.5, 0.625, 0.5, 0.625, 0.5, 0.625, 0.5, 0.625, 0.5, 0.625, 0.5, 0.625, 0.5, 0.625, 0.5, 0.625, 0.5, 0.625, 0.5, 0.625, 0.5, 0.625, 0.5, 0.625, 0.5, 0.625, 0.5, 0.625, 0.5, 0.625, 0.5, 0.625, 0.5, 0.625, 0.5, 0.625, 0.5, 0.625, 0.5, 0.625, 0.5, 0.625, 0.5, 0.625, 0.5, 0.625, 0.5, 0.625, 0.5, 0.625, 0.5, 0.625, 0.25, 0.625, 0.25, 0.625, 0.25, 0.625, 0.25, 0.625, 0.25, 0.625, 0.25, 0.625, 0.25, 0.625, 0.25, 0.625, 0.25, 0.625, 0.25, 0.625, 0.25, 0.625, 0.25, 0.625, 0.25, 0.625, 0.25, 0.625, 0.25, 0.625, 0.25, 0.625, 0.25, 0.625, 0.25, 0.625, 0.25, 0.625, 0.25, 0.625, 0.25, 0.625, 0.25, 0.625, 0.25, 0.625, 0.25, 0.625, 0.5, 0.625, 0.375, 0.625, 0.375, 0.625, 0.5, 0.625, 0.5, 0.625, 0.375, 0.625, 0.375, 0.625, 0.5, 0.625, 0.375, 0.625, 0.25, 0.625, 0.25, 0.625, 0.375, 0.625, 0.5, 0.625, 0.375, 0.625, 0.375, 0.625, 0.5, 0.625, 0.5, 0.625, 0.375, 0.625, 0.375, 0.625, 0.5, 0.625, 0.375, 0.625, 0.25, 0.625, 0.25, 0.625, 0.375, 0.625, 0.25, 0.625, 0.25, 0.625, 0.25, 0.625, 0.25, 0.625, 0.25, 0.625, 0.25, 0.625, 0.25, 0.625, 0.25, 0.625, 0.25, 0.625, 0.25, 0.625, 0.25, 0.625, 0.25, 0.625, 0.25, 0.625, 0.25, 0.625, 0.25, 0.625, 0.25, 0.625, 0.25, 0.625, 0.25, 0.625, 0.25, 0.625, 0.25, 0.625, 0.25, 0.625, 0.25, 0.625, 0.25, 0.625, 0.25, 0.625, 0.5, 0.625, 0.5, 0.625, 0.5, 0.625, 0.5, 0.625, 0.5, 0.625, 0.5, 0.625, 0.5, 0.625, 0.5, 0.625, 0.5, 0.625, 0.5, 0.625, 0.5, 0.625, 0.5, 0.625, 0.5, 0.625, 0.5, 0.625, 0.5, 0.625, 0.5, 0.625, 0.5, 0.625, 0.5, 0.625, 0.5, 0.625, 0.5, 0.625, 0.5, 0.625, 0.5, 0.625, 0.5, 0.625, 0.5, 0.625, 0.25, 0.625, 0.25, 0.625, 0.25, 0.625, 0.25, 0.625, 0.25, 0.625, 0.25, 0.625, 0.25, 0.625, 0.25, 0.625, 0.25, 0.625, 0.25, 0.625, 0.25, 0.625, 0.25, 0.625, 0.5, 0.625, 0.5, 0.625, 0.5, 0.625, 0.5, 0.625, 0.5, 0.625, 0.5, 0.625, 0.5, 0.625, 0.5, 0.625, 0.5, 0.625, 0.5, 0.625, 0.5, 0.625, 0.5, 0.375, 0.5, 0.25, 0.5, 0.25, 0.5, 0.375, 0.5, 0.375, 0.5, 0.25, 0.5, 0.25, 0.5, 0.375, 0.5, 0.25, 0.5, 0.125, 0.5, 0.125, 0.5, 0.25, 0.5, 0.375, 0.25, 0.5, 0.25, 0.5, 0.25, 0.375, 0.25, 0.375, 0.25, 0.5, 0.25, 0.5, 0.25, 0.375, 0.25, 0.5, 0.25, 0.625, 0.25, 0.625, 0.25, 0.5, 0.25, 0.625, 0.5, 0.5, 0.5, 0.5, 0.5, 0.625, 0.5, 0.625, 0.5, 0.5, 0.5, 0.5, 0.5, 0.625, 0.5, 0.5, 0.5, 0.375, 0.5, 0.375, 0.5, 0.5, 0.5, 0.375, 0.375, 0.5, 0.375, 0.5, 0.5, 0.375, 0.5, 0.375, 0.25, 0.5, 0.25, 0.5, 0.375, 0.375, 0.375, 0.5, 0.25, 0.625, 0.25, 0.625, 0.375, 0.5, 0.375, 0.625, 0.5, 0.5, 0.5, 0.5, 0.5, 0.625, 0.5, 0.625, 0.5, 0.5, 0.5, 0.5, 0.5, 0.625, 0.5, 0.5, 0.5, 0.375, 0.5, 0.375, 0.5, 0.5, 0.5, 0.625, 1.0, 0.625, 0.875, 0.625, 0.875, 0.625, 1.0, 0.625, 1.0, 0.625, 0.875, 0.625, 0.875, 0.625, 1.0, 0.625, 0.875, 0.625, 0.75, 0.625, 0.75, 0.625, 0.875, 0.375, 0.5, 0.25, 0.5, 0.25, 0.5, 0.375, 0.5, 0.375, 0.5, 0.25, 0.5, 0.25, 0.5, 0.375, 0.5, 0.25, 0.5, 0.125, 0.5, 0.125, 0.5, 0.25, 0.5, 0.625, 0.5, 0.625, 0.5, 0.625, 0.5, 0.625, 0.5, 0.625, 0.5, 0.625, 0.5, 0.625, 0.5, 0.625, 0.5, 0.625, 0.5, 0.625, 0.5, 0.625, 0.5, 0.625, 0.5, 0.625, 0.75, 0.625, 0.625, 0.625, 0.625, 0.625, 0.75, 0.625, 0.75, 0.625, 0.625, 0.625, 0.625, 0.625, 0.75, 0.625, 0.625, 0.625, 0.5, 0.625, 0.5, 0.625, 0.625, 0.375, 0.5, 0.25, 0.5, 0.25, 0.5, 0.375, 0.5, 0.375, 0.5, 0.25, 0.5, 0.25, 0.5, 0.375, 0.5, 0.25, 0.5, 0.125, 0.5, 0.125, 0.5, 0.25, 0.5, 0.375, 0.25, 0.5, 0.25, 0.5, 0.25, 0.375, 0.25, 0.375, 0.25, 0.5, 0.25, 0.5, 0.25, 0.375, 0.25, 0.5, 0.25, 0.625, 0.25, 0.625, 0.25, 0.5, 0.25, 0.375, 0.25, 0.5, 0.25, 0.5, 0.25, 0.375, 0.25, 0.375, 0.25, 0.5, 0.25, 0.5, 0.25, 0.375, 0.25, 0.5, 0.25, 0.625, 0.25, 0.625, 0.25, 0.5, 0.25, 0.375, 0.5, 0.25, 0.5, 0.25, 0.5, 0.375, 0.5, 0.375, 0.5, 0.25, 0.5, 0.25, 0.5, 0.375, 0.5, 0.25, 0.5, 0.125, 0.5, 0.125, 0.5, 0.25, 0.5, 0.375, 0.25, 0.5, 0.25, 0.5, 0.25, 0.375, 0.25, 0.375, 0.25, 0.5, 0.25, 0.5, 0.25, 0.375, 0.25, 0.5, 0.25, 0.625, 0.25, 0.625, 0.25, 0.5, 0.25, 0.625, 0.5, 0.5, 0.5, 0.5, 0.5, 0.625, 0.5, 0.625, 0.5, 0.5, 0.5, 0.5, 0.5, 0.625, 0.5, 0.5, 0.5, 0.375, 0.5, 0.375, 0.5, 0.5, 0.5, 0.625, 0.5, 0.5, 0.5, 0.5, 0.5, 0.625, 0.5, 0.625, 0.5, 0.5, 0.5, 0.5, 0.5, 0.625, 0.5, 0.5, 0.5, 0.375, 0.5, 0.375, 0.5, 0.5, 0.5, 0.625, 0.5, 0.5, 0.5, 0.5, 0.5, 0.625, 0.5, 0.625, 0.5, 0.5, 0.5, 0.5, 0.5, 0.625, 0.5, 0.5, 0.5, 0.375, 0.5, 0.375, 0.5, 0.5, 0.5, 0.625, 0.25, 0.625, 0.25, 0.625, 0.25, 0.625, 0.25, 0.625, 0.25, 0.625, 0.25, 0.625, 0.25, 0.625, 0.25, 0.625, 0.25, 0.625, 0.25, 0.625, 0.25, 0.625, 0.25, 0.375, 0.5, 0.25, 0.5, 0.25, 0.5, 0.375, 0.5, 0.375, 0.5, 0.25, 0.5, 0.25, 0.5, 0.375, 0.5, 0.25, 0.5, 0.125, 0.5, 0.125, 0.5, 0.25, 0.5, 0.625, 0.25, 0.625, 0.125, 0.625, 0.125, 0.625, 0.25, 0.625, 0.25, 0.625, 0.125, 0.625, 0.125, 0.625, 0.25, 0.625, 0.125, 0.625, 0.0, 0.625, 0.0, 0.625, 0.125, 0.625, 0.5, 0.5, 0.5, 0.5, 0.5, 0.625, 0.5, 0.625, 0.5, 0.5, 0.5, 0.5, 0.5, 0.625, 0.5, 0.5, 0.5, 0.375, 0.5, 0.375, 0.5, 0.5, 0.5, 0.625, 0.25, 0.625, 0.25, 0.625, 0.25, 0.625, 0.25, 0.625, 0.25, 0.625, 0.25, 0.625, 0.25, 0.625, 0.25, 0.625, 0.25, 0.625, 0.25, 0.625, 0.25, 0.625, 0.25, 0.375, 0.5, 0.25, 0.5, 0.25, 0.5, 0.375, 0.5, 0.375, 0.5, 0.25, 0.5, 0.25, 0.5, 0.375, 0.5, 0.25, 0.5, 0.125, 0.5, 0.125, 0.5, 0.25, 0.5, 0.375, 0.25, 0.5, 0.25, 0.5, 0.25, 0.375, 0.25, 0.375, 0.25, 0.5, 0.25, 0.5, 0.25, 0.375, 0.25, 0.5, 0.25, 0.625, 0.25, 0.625, 0.25, 0.5, 0.25, 0.375, 0.25, 0.5, 0.25, 0.5, 0.25, 0.375, 0.25, 0.375, 0.25, 0.5, 0.25, 0.5, 0.25, 0.375, 0.25, 0.5, 0.25, 0.625, 0.25, 0.625, 0.25, 0.5, 0.25, 0.375, 0.625, 0.5, 0.625, 0.5, 0.75, 0.375, 0.75, 0.375, 0.5, 0.5, 0.5, 0.5, 0.625, 0.375, 0.625, 0.5, 0.5, 0.625, 0.5, 0.625, 0.625, 0.5, 0.625, 0.125, 0.625, 0.25, 0.625, 0.25, 0.75, 0.125, 0.75, 0.125, 0.5, 0.25, 0.5, 0.25, 0.625, 0.125, 0.625, 0.25, 0.5, 0.375, 0.5, 0.375, 0.625, 0.25, 0.625, 0.375, 0.125, 0.5, 0.125, 0.5, 0.25, 0.375, 0.25, 0.375, 0.0, 0.5, 0.0, 0.5, 0.125, 0.375, 0.125, 0.5, 0.0, 0.625, 0.0, 0.625, 0.125, 0.5, 0.125, 0.375, 0.875, 0.5, 0.875, 0.5, 1.0, 0.375, 1.0, 0.375, 0.75, 0.5, 0.75, 0.5, 0.875, 0.375, 0.875, 0.5, 0.75, 0.625, 0.75, 0.625, 0.875, 0.5, 0.875, 0.625, 0.5, 0.625, 0.5, 0.625, 0.5, 0.625, 0.5, 0.625, 0.5, 0.625, 0.5, 0.625, 0.5, 0.625, 0.5, 0.625, 0.5, 0.625, 0.5, 0.625, 0.5, 0.625, 0.5])
me_cube.materials.append(mat_material)
me_cube.use_remesh_preserve_volume = False
me_cube.use_remesh_preserve_attributes = False
me_cube.use_mirror_vertex_groups = False
me_cube.update()

# ---- objects
ob_cube = bpy.data.objects.new('Cube', me_cube)

# ---- transforms, parenting, visibility, modifiers, constraints
ob_cube.location = (0.0, 0.0, 1.0)
ob_cube.lock_rotations_4d = False
ob_cube.empty_display_type = 'ARROWS'
ob_cube.lineart.crease_threshold = 0.0

# ---- collection membership
col_collection.objects.link(ob_cube)

# ---- scene / render settings (as saved in the file)
scene.frame_start = 1; scene.frame_end = 250; scene.frame_set(1)
scene.render.engine = 'BLENDER_EEVEE_NEXT'
scene.cycles.use_denoising = False
scene.cycles.samples = 128
scene.cycles.sampling_pattern = 'TABULATED_SOBOL'
scene.cycles.use_adaptive_sampling = False
scene.cycles.use_light_tree = False
scene.view_settings.view_transform = 'Filmic'
bpy.context.view_layer.update()

# ---- added for rendering (the .blend has no active camera and no usable light): camera, sun
cam_auto = bpy.data.cameras.new('AutoCamera')
cam_auto.lens = 50.0
cam_auto.sensor_width = 36.0
cam_auto.clip_end = 1000.0
ob_auto_camera = bpy.data.objects.new('AutoCamera', cam_auto)
scene.collection.objects.link(ob_auto_camera)
ob_auto_camera.location = (14.7703, -12.3178, 16.2231)
ob_auto_camera.rotation_euler = (1.09748, -7.21219e-08, 0.694738)
scene.camera = ob_auto_camera
light_auto_sun = bpy.data.lights.new('AutoSun', 'SUN')
light_auto_sun.energy = 3.0
light_auto_sun.angle = 0.0523599
ob_auto_sun = bpy.data.objects.new('AutoSun', light_auto_sun)
scene.collection.objects.link(ob_auto_sun)
ob_auto_sun.rotation_euler = (0.872665, 0.174533, 0.523599)
bpy.context.view_layer.update()
